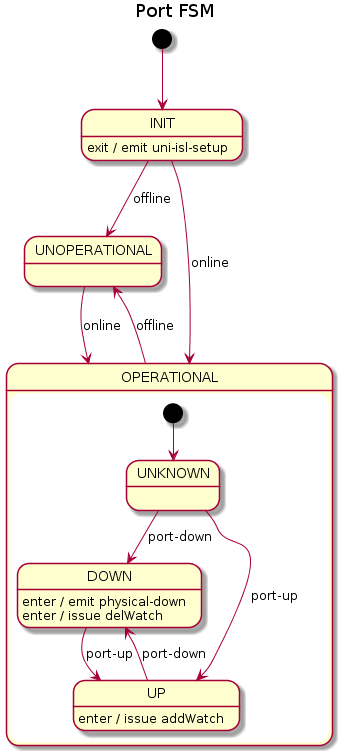

The diagram above was rendered by PlantUML. Its source (embedded in the PNG):
@startuml
title Port FSM

[*] --> INIT

INIT --> UNOPERATIONAL : offline
INIT --> OPERATIONAL : online
INIT : exit / emit uni-isl-setup

state OPERATIONAL {
    [*] --> UNKNOWN

    UNKNOWN --> DOWN : port-down
    UNKNOWN --> UP : port-up

    DOWN --> UP : port-up
    DOWN : enter / emit physical-down
    DOWN : enter / issue delWatch

    UP --> DOWN : port-down
    UP : enter / issue addWatch
}

OPERATIONAL --> UNOPERATIONAL : offline

UNOPERATIONAL --> OPERATIONAL : online
@enduml